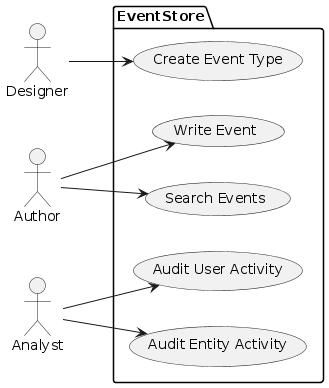

The diagram above was rendered by PlantUML. Its source (embedded in the PNG):
@startuml
left to right direction

actor Designer as d
actor Author as au
actor Analyst as an

package EventStore {

  usecase "Create Event Type" as CET
  usecase "Write Event" as WE
  usecase "Search Events" as SE
  usecase "Audit User Activity" as AUE
  usecase "Audit Entity Activity" as AEA
}

d --> CET
au --> WE
au --> SE
an --> AUE
an --> AEA

@enduml